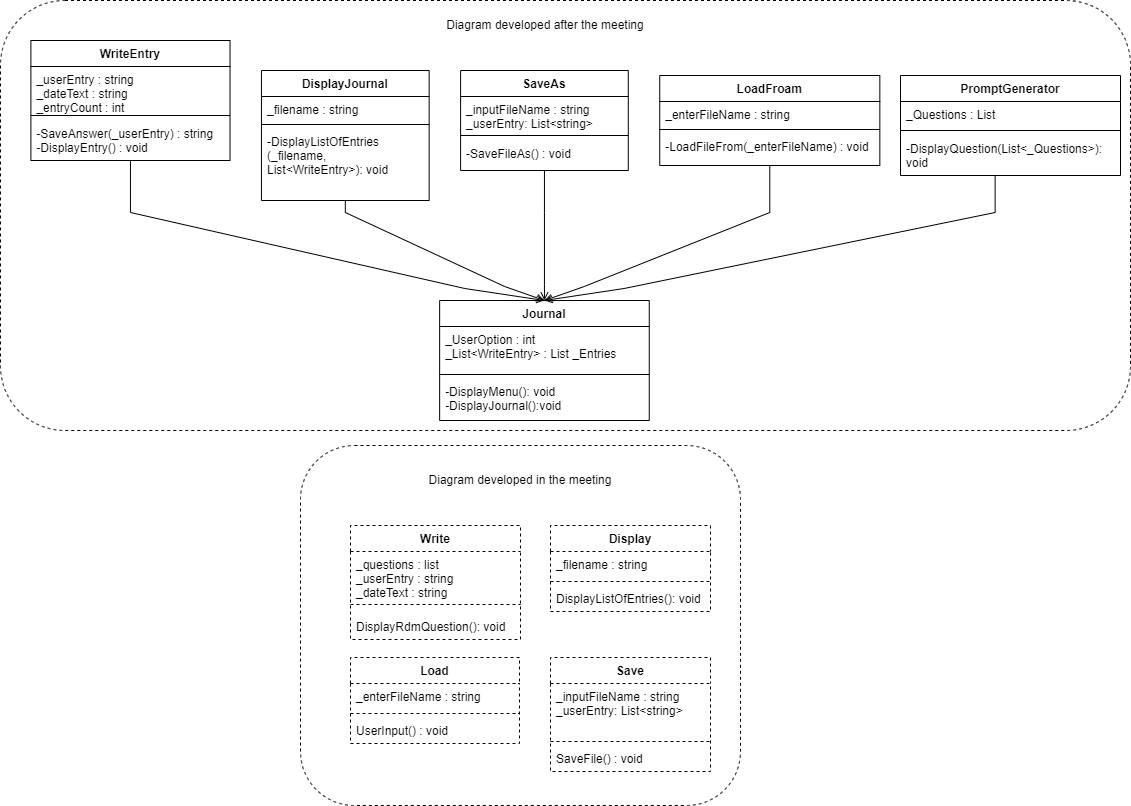

The diagram above was exported from draw.io. Its source (the exported page's mxGraphModel, read from the mxfile embedded in the PNG):
<mxGraphModel dx="-1874" dy="1933" grid="1" gridSize="10" guides="1" tooltips="1" connect="1" arrows="1" fold="1" page="1" pageScale="1" pageWidth="827" pageHeight="1169" math="0" shadow="0">
  <root>
    <mxCell id="0" />
    <mxCell id="1" parent="0" />
    <mxCell id="4e0S0cWQuV6rQbo20G6b-123" value="" style="group" vertex="1" connectable="0" parent="1">
      <mxGeometry x="3650" y="405" width="440" height="360" as="geometry" />
    </mxCell>
    <mxCell id="4e0S0cWQuV6rQbo20G6b-118" value="" style="rounded=1;whiteSpace=wrap;html=1;shadow=0;glass=0;dashed=1;comic=0;sketch=0;pointerEvents=1;strokeColor=default;fontColor=none;" vertex="1" parent="4e0S0cWQuV6rQbo20G6b-123">
      <mxGeometry width="440" height="360" as="geometry" />
    </mxCell>
    <mxCell id="4e0S0cWQuV6rQbo20G6b-102" value="Write" style="swimlane;fontStyle=1;align=center;verticalAlign=top;childLayout=stackLayout;horizontal=1;startSize=26;horizontalStack=0;resizeParent=1;resizeParentMax=0;resizeLast=0;collapsible=1;marginBottom=0;shadow=0;glass=0;dashed=1;comic=0;sketch=0;pointerEvents=1;strokeColor=default;fontColor=none;" vertex="1" parent="4e0S0cWQuV6rQbo20G6b-123">
      <mxGeometry x="50" y="80" width="170" height="114" as="geometry" />
    </mxCell>
    <mxCell id="4e0S0cWQuV6rQbo20G6b-103" value="_questions : list&#10;_userEntry : string&#10;_dateText : string" style="text;strokeColor=none;fillColor=none;align=left;verticalAlign=top;spacingLeft=4;spacingRight=4;overflow=hidden;rotatable=0;points=[[0,0.5],[1,0.5]];portConstraint=eastwest;fontColor=none;" vertex="1" parent="4e0S0cWQuV6rQbo20G6b-102">
      <mxGeometry y="26" width="170" height="44" as="geometry" />
    </mxCell>
    <mxCell id="4e0S0cWQuV6rQbo20G6b-104" value="" style="line;strokeWidth=1;fillColor=none;align=left;verticalAlign=middle;spacingTop=-1;spacingLeft=3;spacingRight=3;rotatable=0;labelPosition=right;points=[];portConstraint=eastwest;strokeColor=inherit;shadow=0;glass=0;dashed=1;comic=0;sketch=0;pointerEvents=1;fontColor=none;" vertex="1" parent="4e0S0cWQuV6rQbo20G6b-102">
      <mxGeometry y="70" width="170" height="18" as="geometry" />
    </mxCell>
    <mxCell id="4e0S0cWQuV6rQbo20G6b-105" value="DisplayRdmQuestion(): void" style="text;strokeColor=none;fillColor=none;align=left;verticalAlign=top;spacingLeft=4;spacingRight=4;overflow=hidden;rotatable=0;points=[[0,0.5],[1,0.5]];portConstraint=eastwest;fontColor=none;" vertex="1" parent="4e0S0cWQuV6rQbo20G6b-102">
      <mxGeometry y="88" width="170" height="26" as="geometry" />
    </mxCell>
    <mxCell id="4e0S0cWQuV6rQbo20G6b-106" value="Display" style="swimlane;fontStyle=1;align=center;verticalAlign=top;childLayout=stackLayout;horizontal=1;startSize=26;horizontalStack=0;resizeParent=1;resizeParentMax=0;resizeLast=0;collapsible=1;marginBottom=0;shadow=0;glass=0;dashed=1;comic=0;sketch=0;pointerEvents=1;strokeColor=default;fontColor=none;" vertex="1" parent="4e0S0cWQuV6rQbo20G6b-123">
      <mxGeometry x="250" y="80" width="160" height="86" as="geometry">
        <mxRectangle x="320" y="40" width="78" height="26" as="alternateBounds" />
      </mxGeometry>
    </mxCell>
    <mxCell id="4e0S0cWQuV6rQbo20G6b-107" value="_filename : string" style="text;strokeColor=none;fillColor=none;align=left;verticalAlign=top;spacingLeft=4;spacingRight=4;overflow=hidden;rotatable=0;points=[[0,0.5],[1,0.5]];portConstraint=eastwest;fontColor=none;" vertex="1" parent="4e0S0cWQuV6rQbo20G6b-106">
      <mxGeometry y="26" width="160" height="26" as="geometry" />
    </mxCell>
    <mxCell id="4e0S0cWQuV6rQbo20G6b-108" value="" style="line;strokeWidth=1;fillColor=none;align=left;verticalAlign=middle;spacingTop=-1;spacingLeft=3;spacingRight=3;rotatable=0;labelPosition=right;points=[];portConstraint=eastwest;strokeColor=inherit;shadow=0;glass=0;dashed=1;comic=0;sketch=0;pointerEvents=1;fontColor=none;" vertex="1" parent="4e0S0cWQuV6rQbo20G6b-106">
      <mxGeometry y="52" width="160" height="8" as="geometry" />
    </mxCell>
    <mxCell id="4e0S0cWQuV6rQbo20G6b-109" value="DisplayListOfEntries(): void" style="text;strokeColor=none;fillColor=none;align=left;verticalAlign=top;spacingLeft=4;spacingRight=4;overflow=hidden;rotatable=0;points=[[0,0.5],[1,0.5]];portConstraint=eastwest;fontColor=none;" vertex="1" parent="4e0S0cWQuV6rQbo20G6b-106">
      <mxGeometry y="60" width="160" height="26" as="geometry" />
    </mxCell>
    <mxCell id="4e0S0cWQuV6rQbo20G6b-110" value="Save" style="swimlane;fontStyle=1;align=center;verticalAlign=top;childLayout=stackLayout;horizontal=1;startSize=26;horizontalStack=0;resizeParent=1;resizeParentMax=0;resizeLast=0;collapsible=1;marginBottom=0;shadow=0;glass=0;dashed=1;comic=0;sketch=0;pointerEvents=1;strokeColor=default;fontColor=none;" vertex="1" parent="4e0S0cWQuV6rQbo20G6b-123">
      <mxGeometry x="250" y="212" width="160" height="114" as="geometry" />
    </mxCell>
    <mxCell id="4e0S0cWQuV6rQbo20G6b-111" value="_inputFileName : string&#10;_userEntry: List&lt;string&gt;" style="text;strokeColor=none;fillColor=none;align=left;verticalAlign=top;spacingLeft=4;spacingRight=4;overflow=hidden;rotatable=0;points=[[0,0.5],[1,0.5]];portConstraint=eastwest;fontColor=none;" vertex="1" parent="4e0S0cWQuV6rQbo20G6b-110">
      <mxGeometry y="26" width="160" height="54" as="geometry" />
    </mxCell>
    <mxCell id="4e0S0cWQuV6rQbo20G6b-112" value="" style="line;strokeWidth=1;fillColor=none;align=left;verticalAlign=middle;spacingTop=-1;spacingLeft=3;spacingRight=3;rotatable=0;labelPosition=right;points=[];portConstraint=eastwest;strokeColor=inherit;shadow=0;glass=0;dashed=1;comic=0;sketch=0;pointerEvents=1;fontColor=none;" vertex="1" parent="4e0S0cWQuV6rQbo20G6b-110">
      <mxGeometry y="80" width="160" height="8" as="geometry" />
    </mxCell>
    <mxCell id="4e0S0cWQuV6rQbo20G6b-113" value="SaveFile() : void" style="text;strokeColor=none;fillColor=none;align=left;verticalAlign=top;spacingLeft=4;spacingRight=4;overflow=hidden;rotatable=0;points=[[0,0.5],[1,0.5]];portConstraint=eastwest;fontColor=none;" vertex="1" parent="4e0S0cWQuV6rQbo20G6b-110">
      <mxGeometry y="88" width="160" height="26" as="geometry" />
    </mxCell>
    <mxCell id="4e0S0cWQuV6rQbo20G6b-114" value="Load" style="swimlane;fontStyle=1;align=center;verticalAlign=top;childLayout=stackLayout;horizontal=1;startSize=26;horizontalStack=0;resizeParent=1;resizeParentMax=0;resizeLast=0;collapsible=1;marginBottom=0;shadow=0;glass=0;dashed=1;comic=0;sketch=0;pointerEvents=1;strokeColor=default;fontColor=none;" vertex="1" parent="4e0S0cWQuV6rQbo20G6b-123">
      <mxGeometry x="50" y="212" width="169" height="86" as="geometry" />
    </mxCell>
    <mxCell id="4e0S0cWQuV6rQbo20G6b-115" value="_enterFileName : string&#10;" style="text;strokeColor=none;fillColor=none;align=left;verticalAlign=top;spacingLeft=4;spacingRight=4;overflow=hidden;rotatable=0;points=[[0,0.5],[1,0.5]];portConstraint=eastwest;fontColor=none;" vertex="1" parent="4e0S0cWQuV6rQbo20G6b-114">
      <mxGeometry y="26" width="169" height="26" as="geometry" />
    </mxCell>
    <mxCell id="4e0S0cWQuV6rQbo20G6b-116" value="" style="line;strokeWidth=1;fillColor=none;align=left;verticalAlign=middle;spacingTop=-1;spacingLeft=3;spacingRight=3;rotatable=0;labelPosition=right;points=[];portConstraint=eastwest;strokeColor=inherit;shadow=0;glass=0;dashed=1;comic=0;sketch=0;pointerEvents=1;fontColor=none;" vertex="1" parent="4e0S0cWQuV6rQbo20G6b-114">
      <mxGeometry y="52" width="169" height="8" as="geometry" />
    </mxCell>
    <mxCell id="4e0S0cWQuV6rQbo20G6b-117" value="UserInput() : void" style="text;strokeColor=none;fillColor=none;align=left;verticalAlign=top;spacingLeft=4;spacingRight=4;overflow=hidden;rotatable=0;points=[[0,0.5],[1,0.5]];portConstraint=eastwest;fontColor=none;" vertex="1" parent="4e0S0cWQuV6rQbo20G6b-114">
      <mxGeometry y="60" width="169" height="26" as="geometry" />
    </mxCell>
    <mxCell id="4e0S0cWQuV6rQbo20G6b-119" value="Diagram developed in the meeting" style="text;html=1;strokeColor=none;fillColor=none;align=center;verticalAlign=middle;whiteSpace=wrap;rounded=0;fontColor=none;" vertex="1" parent="4e0S0cWQuV6rQbo20G6b-123">
      <mxGeometry x="115" y="20" width="210" height="30" as="geometry" />
    </mxCell>
    <mxCell id="4e0S0cWQuV6rQbo20G6b-120" value="" style="rounded=1;whiteSpace=wrap;html=1;shadow=0;glass=0;dashed=1;comic=0;sketch=0;pointerEvents=1;strokeColor=default;fontColor=none;container=1;" vertex="1" parent="1">
      <mxGeometry x="3350" y="-40" width="1130" height="430" as="geometry" />
    </mxCell>
    <mxCell id="1u5i2yjIaaG3BoiBO9Fb-1" value="WriteEntry" style="swimlane;fontStyle=1;align=center;verticalAlign=top;childLayout=stackLayout;horizontal=1;startSize=26;horizontalStack=0;resizeParent=1;resizeParentMax=0;resizeLast=0;collapsible=1;marginBottom=0;allowArrows=1;backgroundOutline=0;treeFolding=0;treeMoving=0;moveCells=0;enumerate=0;comic=0;swimlaneFillColor=none;" parent="1" vertex="1">
      <mxGeometry x="3380.394230769231" width="199.1346153846154" height="120" as="geometry" />
    </mxCell>
    <mxCell id="1u5i2yjIaaG3BoiBO9Fb-2" value="_userEntry : string&#10;_dateText : string&#10;_entryCount : int" style="text;strokeColor=none;fillColor=none;align=left;verticalAlign=top;spacingLeft=4;spacingRight=4;overflow=hidden;rotatable=0;points=[[0,0.5],[1,0.5]];portConstraint=eastwest;allowArrows=1;backgroundOutline=0;treeFolding=0;treeMoving=0;moveCells=0;enumerate=0;comic=0;swimlaneFillColor=none;" parent="1u5i2yjIaaG3BoiBO9Fb-1" vertex="1">
      <mxGeometry y="26" width="199.1346153846154" height="44" as="geometry" />
    </mxCell>
    <mxCell id="1u5i2yjIaaG3BoiBO9Fb-3" value="" style="line;strokeWidth=1;fillColor=none;align=left;verticalAlign=middle;spacingTop=-1;spacingLeft=3;spacingRight=3;rotatable=0;labelPosition=right;points=[];portConstraint=eastwest;strokeColor=inherit;allowArrows=1;backgroundOutline=0;treeFolding=0;treeMoving=0;moveCells=0;enumerate=0;comic=0;swimlaneFillColor=none;" parent="1u5i2yjIaaG3BoiBO9Fb-1" vertex="1">
      <mxGeometry y="70" width="199.1346153846154" height="10" as="geometry" />
    </mxCell>
    <mxCell id="1u5i2yjIaaG3BoiBO9Fb-4" value="-SaveAnswer(_userEntry) : string&#10;-DisplayEntry() : void" style="text;strokeColor=none;fillColor=none;align=left;verticalAlign=top;spacingLeft=4;spacingRight=4;overflow=hidden;rotatable=0;points=[[0,0.5],[1,0.5]];portConstraint=eastwest;allowArrows=1;backgroundOutline=0;treeFolding=0;treeMoving=0;moveCells=0;enumerate=0;comic=0;swimlaneFillColor=none;" parent="1u5i2yjIaaG3BoiBO9Fb-1" vertex="1">
      <mxGeometry y="80" width="199.1346153846154" height="40" as="geometry" />
    </mxCell>
    <mxCell id="1u5i2yjIaaG3BoiBO9Fb-5" value="DisplayJournal" style="swimlane;fontStyle=1;align=center;verticalAlign=middle;childLayout=stackLayout;horizontal=1;startSize=26;horizontalStack=0;resizeParent=1;resizeParentMax=0;resizeLast=0;collapsible=1;marginBottom=0;allowArrows=1;backgroundOutline=0;treeFolding=0;treeMoving=0;moveCells=0;enumerate=0;comic=0;swimlaneFillColor=none;" parent="1" vertex="1">
      <mxGeometry x="3610.971153846154" y="30" width="167.6923076923077" height="130" as="geometry">
        <mxRectangle x="320" y="40" width="78" height="26" as="alternateBounds" />
      </mxGeometry>
    </mxCell>
    <mxCell id="1u5i2yjIaaG3BoiBO9Fb-6" value="_filename : string" style="text;strokeColor=none;fillColor=none;align=left;verticalAlign=top;spacingLeft=4;spacingRight=4;overflow=hidden;rotatable=0;points=[[0,0.5],[1,0.5]];portConstraint=eastwest;allowArrows=1;backgroundOutline=0;treeFolding=0;treeMoving=0;moveCells=0;enumerate=0;comic=0;swimlaneFillColor=none;" parent="1u5i2yjIaaG3BoiBO9Fb-5" vertex="1">
      <mxGeometry y="26" width="167.6923076923077" height="24" as="geometry" />
    </mxCell>
    <mxCell id="1u5i2yjIaaG3BoiBO9Fb-7" value="" style="line;strokeWidth=1;fillColor=none;align=left;verticalAlign=middle;spacingTop=-1;spacingLeft=3;spacingRight=3;rotatable=0;labelPosition=right;points=[];portConstraint=eastwest;strokeColor=inherit;allowArrows=1;backgroundOutline=0;treeFolding=0;treeMoving=0;moveCells=0;enumerate=0;comic=0;swimlaneFillColor=none;" parent="1u5i2yjIaaG3BoiBO9Fb-5" vertex="1">
      <mxGeometry y="50" width="167.6923076923077" height="8" as="geometry" />
    </mxCell>
    <mxCell id="1u5i2yjIaaG3BoiBO9Fb-8" value="-DisplayListOfEntries&#10;(_filename, &#10;List&lt;WriteEntry&gt;): void" style="text;strokeColor=none;fillColor=none;align=left;verticalAlign=top;spacingLeft=4;spacingRight=4;overflow=hidden;rotatable=0;points=[[0,0.5],[1,0.5]];portConstraint=eastwest;allowArrows=1;backgroundOutline=0;treeFolding=0;treeMoving=0;moveCells=0;enumerate=0;comic=0;swimlaneFillColor=none;horizontal=1;" parent="1u5i2yjIaaG3BoiBO9Fb-5" vertex="1">
      <mxGeometry y="58" width="167.6923076923077" height="72" as="geometry" />
    </mxCell>
    <mxCell id="1u5i2yjIaaG3BoiBO9Fb-9" value="SaveAs" style="swimlane;fontStyle=1;align=center;verticalAlign=top;childLayout=stackLayout;horizontal=1;startSize=26;horizontalStack=0;resizeParent=1;resizeParentMax=0;resizeLast=0;collapsible=1;marginBottom=0;allowArrows=1;backgroundOutline=0;treeFolding=0;treeMoving=0;moveCells=0;enumerate=0;comic=0;swimlaneFillColor=none;" parent="1" vertex="1">
      <mxGeometry x="3810.105769230769" y="30" width="167.6923076923077" height="100" as="geometry">
        <mxRectangle x="640" y="360" width="70" height="30" as="alternateBounds" />
      </mxGeometry>
    </mxCell>
    <mxCell id="1u5i2yjIaaG3BoiBO9Fb-10" value="_inputFileName : string&#10;_userEntry: List&lt;string&gt;" style="text;strokeColor=none;fillColor=none;align=left;verticalAlign=top;spacingLeft=4;spacingRight=4;overflow=hidden;rotatable=0;points=[[0,0.5],[1,0.5]];portConstraint=eastwest;allowArrows=1;backgroundOutline=0;treeFolding=0;treeMoving=0;moveCells=0;enumerate=0;comic=0;swimlaneFillColor=none;" parent="1u5i2yjIaaG3BoiBO9Fb-9" vertex="1">
      <mxGeometry y="26" width="167.6923076923077" height="34" as="geometry" />
    </mxCell>
    <mxCell id="1u5i2yjIaaG3BoiBO9Fb-11" value="" style="line;strokeWidth=1;fillColor=none;align=left;verticalAlign=middle;spacingTop=-1;spacingLeft=3;spacingRight=3;rotatable=0;labelPosition=right;points=[];portConstraint=eastwest;strokeColor=inherit;allowArrows=1;backgroundOutline=0;treeFolding=0;treeMoving=0;moveCells=0;enumerate=0;comic=0;swimlaneFillColor=none;" parent="1u5i2yjIaaG3BoiBO9Fb-9" vertex="1">
      <mxGeometry y="60" width="167.6923076923077" height="10" as="geometry" />
    </mxCell>
    <mxCell id="1u5i2yjIaaG3BoiBO9Fb-12" value="-SaveFileAs() : void" style="text;strokeColor=none;fillColor=none;align=left;verticalAlign=top;spacingLeft=4;spacingRight=4;overflow=hidden;rotatable=0;points=[[0,0.5],[1,0.5]];portConstraint=eastwest;allowArrows=1;backgroundOutline=0;treeFolding=0;treeMoving=0;moveCells=0;enumerate=0;comic=0;swimlaneFillColor=none;" parent="1u5i2yjIaaG3BoiBO9Fb-9" vertex="1">
      <mxGeometry y="70" width="167.6923076923077" height="30" as="geometry" />
    </mxCell>
    <mxCell id="1u5i2yjIaaG3BoiBO9Fb-13" value="LoadFroam" style="swimlane;fontStyle=1;align=center;verticalAlign=top;childLayout=stackLayout;horizontal=1;startSize=26;horizontalStack=0;resizeParent=1;resizeParentMax=0;resizeLast=0;collapsible=1;marginBottom=0;allowArrows=1;backgroundOutline=0;treeFolding=0;treeMoving=0;moveCells=0;enumerate=0;comic=0;swimlaneFillColor=none;" parent="1" vertex="1">
      <mxGeometry x="4009.2403846153848" y="35" width="220.09615384615387" height="90" as="geometry" />
    </mxCell>
    <mxCell id="1u5i2yjIaaG3BoiBO9Fb-14" value="_enterFileName : string&#10;" style="text;strokeColor=none;fillColor=none;align=left;verticalAlign=top;spacingLeft=4;spacingRight=4;overflow=hidden;rotatable=0;points=[[0,0.5],[1,0.5]];portConstraint=eastwest;allowArrows=1;backgroundOutline=0;treeFolding=0;treeMoving=0;moveCells=0;enumerate=0;comic=0;swimlaneFillColor=none;" parent="1u5i2yjIaaG3BoiBO9Fb-13" vertex="1">
      <mxGeometry y="26" width="220.09615384615387" height="24" as="geometry" />
    </mxCell>
    <mxCell id="1u5i2yjIaaG3BoiBO9Fb-15" value="" style="line;strokeWidth=1;fillColor=none;align=left;verticalAlign=middle;spacingTop=-1;spacingLeft=3;spacingRight=3;rotatable=0;labelPosition=right;points=[];portConstraint=eastwest;strokeColor=inherit;allowArrows=1;backgroundOutline=0;treeFolding=0;treeMoving=0;moveCells=0;enumerate=0;comic=0;swimlaneFillColor=none;" parent="1u5i2yjIaaG3BoiBO9Fb-13" vertex="1">
      <mxGeometry y="50" width="220.09615384615387" height="8" as="geometry" />
    </mxCell>
    <mxCell id="1u5i2yjIaaG3BoiBO9Fb-16" value="-LoadFileFrom(_enterFileName) : void" style="text;strokeColor=none;fillColor=none;align=left;verticalAlign=top;spacingLeft=4;spacingRight=4;overflow=hidden;rotatable=0;points=[[0,0.5],[1,0.5]];portConstraint=eastwest;allowArrows=1;backgroundOutline=0;treeFolding=0;treeMoving=0;moveCells=0;enumerate=0;comic=0;swimlaneFillColor=none;" parent="1u5i2yjIaaG3BoiBO9Fb-13" vertex="1">
      <mxGeometry y="58" width="220.09615384615387" height="32" as="geometry" />
    </mxCell>
    <mxCell id="4e0S0cWQuV6rQbo20G6b-1" value="PromptGenerator" style="swimlane;fontStyle=1;align=center;verticalAlign=top;childLayout=stackLayout;horizontal=1;startSize=26;horizontalStack=0;resizeParent=1;resizeParentMax=0;resizeLast=0;collapsible=1;marginBottom=0;allowArrows=1;backgroundOutline=0;treeFolding=0;treeMoving=0;moveCells=0;enumerate=0;comic=0;swimlaneFillColor=none;" vertex="1" parent="1">
      <mxGeometry x="4250" y="35" width="220" height="100" as="geometry" />
    </mxCell>
    <mxCell id="4e0S0cWQuV6rQbo20G6b-2" value="_Questions : List" style="text;strokeColor=none;fillColor=none;align=left;verticalAlign=top;spacingLeft=4;spacingRight=4;overflow=hidden;rotatable=0;points=[[0,0.5],[1,0.5]];portConstraint=eastwest;allowArrows=1;backgroundOutline=0;treeFolding=0;treeMoving=0;moveCells=0;enumerate=0;comic=0;swimlaneFillColor=none;" vertex="1" parent="4e0S0cWQuV6rQbo20G6b-1">
      <mxGeometry y="26" width="220" height="24" as="geometry" />
    </mxCell>
    <mxCell id="4e0S0cWQuV6rQbo20G6b-3" value="" style="line;strokeWidth=1;fillColor=none;align=left;verticalAlign=middle;spacingTop=-1;spacingLeft=3;spacingRight=3;rotatable=0;labelPosition=right;points=[];portConstraint=eastwest;strokeColor=inherit;allowArrows=1;backgroundOutline=0;treeFolding=0;treeMoving=0;moveCells=0;enumerate=0;comic=0;swimlaneFillColor=none;" vertex="1" parent="4e0S0cWQuV6rQbo20G6b-1">
      <mxGeometry y="50" width="220" height="10" as="geometry" />
    </mxCell>
    <mxCell id="4e0S0cWQuV6rQbo20G6b-4" value="-DisplayQuestion(List&lt;_Questions&gt;):&#10;void" style="text;strokeColor=none;fillColor=none;align=left;verticalAlign=top;spacingLeft=4;spacingRight=4;overflow=hidden;rotatable=0;points=[[0,0.5],[1,0.5]];portConstraint=eastwest;allowArrows=1;backgroundOutline=0;treeFolding=0;treeMoving=0;moveCells=0;enumerate=0;comic=0;swimlaneFillColor=none;" vertex="1" parent="4e0S0cWQuV6rQbo20G6b-1">
      <mxGeometry y="60" width="220" height="40" as="geometry" />
    </mxCell>
    <mxCell id="4e0S0cWQuV6rQbo20G6b-77" value="Journal" style="swimlane;fontStyle=1;align=center;verticalAlign=top;childLayout=stackLayout;horizontal=1;startSize=26;horizontalStack=0;resizeParent=1;resizeParentMax=0;resizeLast=0;collapsible=1;marginBottom=0;" vertex="1" parent="1">
      <mxGeometry x="3789.144230769231" y="260" width="209.6153846153846" height="120" as="geometry" />
    </mxCell>
    <mxCell id="4e0S0cWQuV6rQbo20G6b-78" value="_UserOption : int&#10;_List&lt;WriteEntry&gt; : List _Entries" style="text;strokeColor=none;fillColor=none;align=left;verticalAlign=top;spacingLeft=4;spacingRight=4;overflow=hidden;rotatable=0;points=[[0,0.5],[1,0.5]];portConstraint=eastwest;" vertex="1" parent="4e0S0cWQuV6rQbo20G6b-77">
      <mxGeometry y="26" width="209.6153846153846" height="44" as="geometry" />
    </mxCell>
    <mxCell id="4e0S0cWQuV6rQbo20G6b-79" value="" style="line;strokeWidth=1;fillColor=none;align=left;verticalAlign=middle;spacingTop=-1;spacingLeft=3;spacingRight=3;rotatable=0;labelPosition=right;points=[];portConstraint=eastwest;strokeColor=inherit;" vertex="1" parent="4e0S0cWQuV6rQbo20G6b-77">
      <mxGeometry y="70" width="209.6153846153846" height="8" as="geometry" />
    </mxCell>
    <mxCell id="4e0S0cWQuV6rQbo20G6b-80" value="-DisplayMenu(): void&#10;-DisplayJournal():void" style="text;strokeColor=none;fillColor=none;align=left;verticalAlign=top;spacingLeft=4;spacingRight=4;overflow=hidden;rotatable=0;points=[[0,0.5],[1,0.5]];portConstraint=eastwest;" vertex="1" parent="4e0S0cWQuV6rQbo20G6b-77">
      <mxGeometry y="78" width="209.6153846153846" height="42" as="geometry" />
    </mxCell>
    <mxCell id="4e0S0cWQuV6rQbo20G6b-91" style="edgeStyle=orthogonalEdgeStyle;rounded=0;comic=0;jumpStyle=none;jumpSize=16;orthogonalLoop=1;jettySize=auto;html=1;entryX=0.5;entryY=0;entryDx=0;entryDy=0;labelBorderColor=none;strokeWidth=1;fontColor=none;endArrow=open;endFill=0;noEdgeStyle=1;orthogonal=1;" edge="1" parent="1" source="1u5i2yjIaaG3BoiBO9Fb-1" target="4e0S0cWQuV6rQbo20G6b-77">
      <mxGeometry relative="1" as="geometry">
        <Array as="points">
          <mxPoint x="3479.9615384615386" y="172" />
          <mxPoint x="3814.298076923077" y="248" />
        </Array>
      </mxGeometry>
    </mxCell>
    <mxCell id="4e0S0cWQuV6rQbo20G6b-90" style="edgeStyle=orthogonalEdgeStyle;rounded=0;comic=0;jumpStyle=none;jumpSize=16;orthogonalLoop=1;jettySize=auto;html=1;entryX=0.5;entryY=0;entryDx=0;entryDy=0;labelBorderColor=none;strokeWidth=1;fontColor=none;endArrow=open;endFill=0;noEdgeStyle=1;orthogonal=1;" edge="1" parent="1" source="1u5i2yjIaaG3BoiBO9Fb-5" target="4e0S0cWQuV6rQbo20G6b-77">
      <mxGeometry relative="1" as="geometry">
        <Array as="points">
          <mxPoint x="3694.8173076923076" y="172" />
          <mxPoint x="3854.125" y="246" />
        </Array>
      </mxGeometry>
    </mxCell>
    <mxCell id="4e0S0cWQuV6rQbo20G6b-88" style="edgeStyle=orthogonalEdgeStyle;rounded=0;comic=0;jumpStyle=none;jumpSize=16;orthogonalLoop=1;jettySize=auto;html=1;entryDx=0;entryDy=0;labelBorderColor=none;strokeWidth=1;fontColor=none;endArrow=open;endFill=0;noEdgeStyle=1;orthogonal=1;entryX=0.5;entryY=0;" edge="1" parent="1" source="1u5i2yjIaaG3BoiBO9Fb-9" target="4e0S0cWQuV6rQbo20G6b-77">
      <mxGeometry relative="1" as="geometry">
        <Array as="points">
          <mxPoint x="3893.951923076923" y="172" />
          <mxPoint x="3893.951923076923" y="244" />
        </Array>
      </mxGeometry>
    </mxCell>
    <mxCell id="4e0S0cWQuV6rQbo20G6b-81" value="" style="edgeStyle=orthogonalEdgeStyle;rounded=0;comic=0;jumpStyle=none;orthogonalLoop=1;jettySize=auto;html=1;labelBorderColor=none;fontColor=none;endArrow=open;endFill=0;jumpSize=16;strokeWidth=1;noEdgeStyle=1;orthogonal=1;entryX=0.5;entryY=0;entryDx=0;entryDy=0;" edge="1" parent="1" source="1u5i2yjIaaG3BoiBO9Fb-13" target="4e0S0cWQuV6rQbo20G6b-77">
      <mxGeometry relative="1" as="geometry">
        <Array as="points">
          <mxPoint x="4119.288461538462" y="172" />
          <mxPoint x="3933.778846153846" y="246" />
        </Array>
      </mxGeometry>
    </mxCell>
    <mxCell id="4e0S0cWQuV6rQbo20G6b-89" style="edgeStyle=orthogonalEdgeStyle;rounded=0;comic=0;jumpStyle=none;jumpSize=16;orthogonalLoop=1;jettySize=auto;html=1;entryX=0.5;entryY=0;entryDx=0;entryDy=0;labelBorderColor=none;strokeWidth=1;fontColor=none;endArrow=open;endFill=0;noEdgeStyle=1;orthogonal=1;" edge="1" parent="1" source="4e0S0cWQuV6rQbo20G6b-1" target="4e0S0cWQuV6rQbo20G6b-77">
      <mxGeometry relative="1" as="geometry">
        <Array as="points">
          <mxPoint x="4344.625" y="172" />
          <mxPoint x="3973.6057692307695" y="248" />
        </Array>
      </mxGeometry>
    </mxCell>
    <mxCell id="4e0S0cWQuV6rQbo20G6b-121" value="Diagram developed after the meeting" style="text;html=1;strokeColor=none;fillColor=none;align=center;verticalAlign=middle;whiteSpace=wrap;rounded=0;fontColor=none;" vertex="1" parent="1">
      <mxGeometry x="3769.230769230769" y="-30" width="251.53846153846155" height="30" as="geometry" />
    </mxCell>
  </root>
</mxGraphModel>